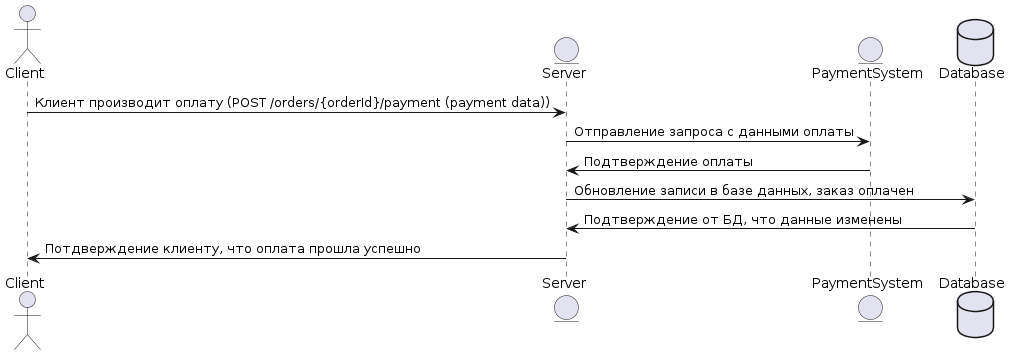

The diagram above was rendered by PlantUML. Its source (embedded in the PNG):
@startuml
actor Client
entity Server
entity PaymentSystem
database Database

Client -> Server: Клиент производит оплату (POST /orders/{orderId}/payment (payment data))
Server -> PaymentSystem: Отправление запроса с данными оплаты
PaymentSystem -> Server: Подтверждение оплаты
Server -> Database: Обновление записи в базе данных, заказ оплачен
Database -> Server: Подтверждение от БД, что данные изменены
Server -> Client: Потдверждение клиенту, что оплата прошла успешно
@enduml